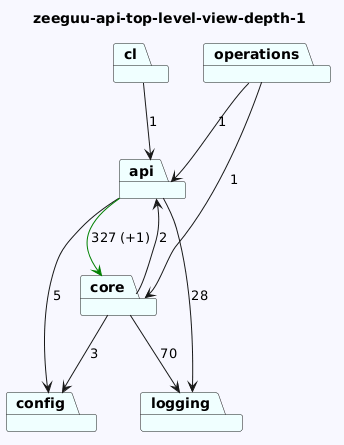

The diagram above was rendered by PlantUML. Its source (embedded in the PNG):
@startuml
skinparam backgroundColor GhostWhite
title zeeguu-api-top-level-view-depth-1
package "logging" #Azure
package "api" #Azure
package "core" #Azure
package "operations" #Azure
package "config" #Azure
package "cl" #Azure

"api"-->"logging"  : 28
"api"-->"config"  : 5
"api"-->"core" #Green : 327 (+1)
"core"-->"logging"  : 70
"core"-->"config"  : 3
"core"-->"api"  : 2
"operations"-->"api"  : 1
"operations"-->"core"  : 1

"cl"-->"api"  : 1
@enduml